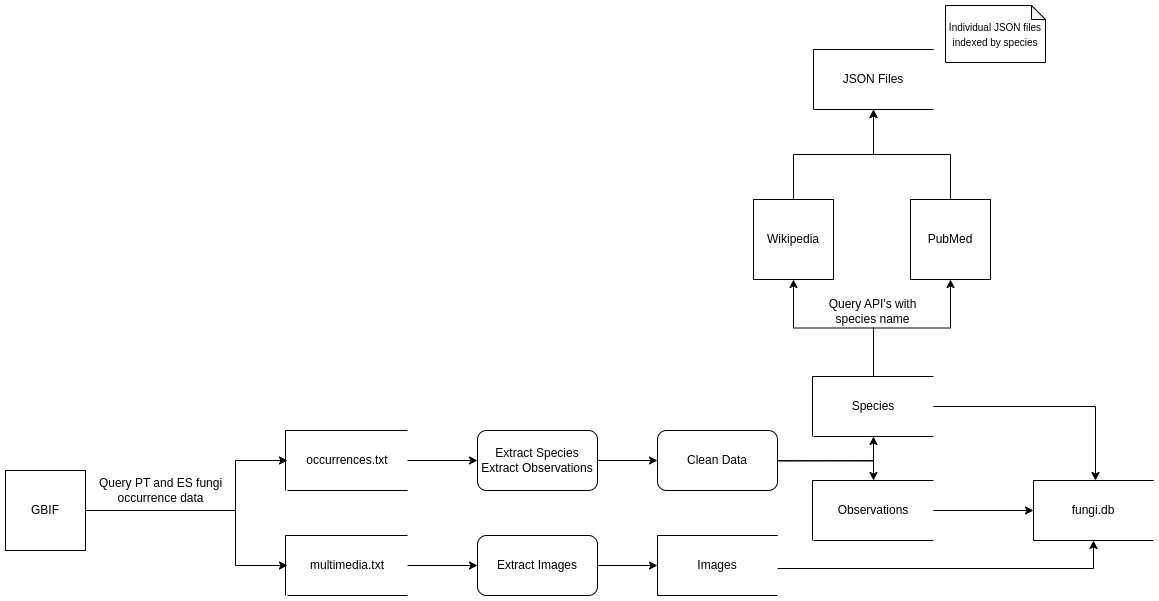

The diagram above was exported from draw.io. Its source (the exported page's mxGraphModel, read from the mxfile embedded in the PNG):
<mxGraphModel dx="1643" dy="991" grid="1" gridSize="10" guides="1" tooltips="1" connect="1" arrows="1" fold="1" page="1" pageScale="1" pageWidth="827" pageHeight="1169" math="0" shadow="0">
  <root>
    <mxCell id="0" />
    <mxCell id="1" parent="0" />
    <mxCell id="_Nm1z33MwqU4qUMJs1XD-4" style="edgeStyle=orthogonalEdgeStyle;rounded=0;orthogonalLoop=1;jettySize=auto;html=1;" edge="1" parent="1" source="_Nm1z33MwqU4qUMJs1XD-1" target="_Nm1z33MwqU4qUMJs1XD-3">
      <mxGeometry relative="1" as="geometry">
        <Array as="points">
          <mxPoint x="260" y="575" />
          <mxPoint x="260" y="525" />
        </Array>
      </mxGeometry>
    </mxCell>
    <mxCell id="_Nm1z33MwqU4qUMJs1XD-6" style="edgeStyle=orthogonalEdgeStyle;rounded=0;orthogonalLoop=1;jettySize=auto;html=1;" edge="1" parent="1" source="_Nm1z33MwqU4qUMJs1XD-1" target="_Nm1z33MwqU4qUMJs1XD-5">
      <mxGeometry relative="1" as="geometry">
        <Array as="points">
          <mxPoint x="260" y="575" />
          <mxPoint x="260" y="630" />
        </Array>
      </mxGeometry>
    </mxCell>
    <mxCell id="_Nm1z33MwqU4qUMJs1XD-1" value="GBIF" style="rounded=0;whiteSpace=wrap;html=1;" vertex="1" parent="1">
      <mxGeometry x="30" y="535" width="80" height="80" as="geometry" />
    </mxCell>
    <mxCell id="_Nm1z33MwqU4qUMJs1XD-12" style="edgeStyle=orthogonalEdgeStyle;rounded=0;orthogonalLoop=1;jettySize=auto;html=1;" edge="1" parent="1" source="_Nm1z33MwqU4qUMJs1XD-3" target="_Nm1z33MwqU4qUMJs1XD-10">
      <mxGeometry relative="1" as="geometry" />
    </mxCell>
    <mxCell id="_Nm1z33MwqU4qUMJs1XD-3" value="occurrences.txt" style="shape=partialRectangle;whiteSpace=wrap;html=1;left=0;right=0;fillColor=none;" vertex="1" parent="1">
      <mxGeometry x="312" y="495" width="120" height="60" as="geometry" />
    </mxCell>
    <mxCell id="_Nm1z33MwqU4qUMJs1XD-34" style="edgeStyle=orthogonalEdgeStyle;rounded=0;orthogonalLoop=1;jettySize=auto;html=1;" edge="1" parent="1" source="_Nm1z33MwqU4qUMJs1XD-5" target="_Nm1z33MwqU4qUMJs1XD-32">
      <mxGeometry relative="1" as="geometry" />
    </mxCell>
    <mxCell id="_Nm1z33MwqU4qUMJs1XD-5" value="multimedia.txt" style="shape=partialRectangle;whiteSpace=wrap;html=1;left=0;right=0;fillColor=none;" vertex="1" parent="1">
      <mxGeometry x="312" y="600" width="120" height="60" as="geometry" />
    </mxCell>
    <mxCell id="_Nm1z33MwqU4qUMJs1XD-19" style="edgeStyle=orthogonalEdgeStyle;rounded=0;orthogonalLoop=1;jettySize=auto;html=1;" edge="1" parent="1" target="_Nm1z33MwqU4qUMJs1XD-15">
      <mxGeometry relative="1" as="geometry">
        <mxPoint x="778" y="525" as="sourcePoint" />
      </mxGeometry>
    </mxCell>
    <mxCell id="_Nm1z33MwqU4qUMJs1XD-33" value="" style="edgeStyle=orthogonalEdgeStyle;rounded=0;orthogonalLoop=1;jettySize=auto;html=1;" edge="1" parent="1" target="_Nm1z33MwqU4qUMJs1XD-17">
      <mxGeometry relative="1" as="geometry">
        <mxPoint x="778" y="525" as="sourcePoint" />
      </mxGeometry>
    </mxCell>
    <mxCell id="_Nm1z33MwqU4qUMJs1XD-39" style="edgeStyle=orthogonalEdgeStyle;rounded=0;orthogonalLoop=1;jettySize=auto;html=1;" edge="1" parent="1" source="_Nm1z33MwqU4qUMJs1XD-10" target="_Nm1z33MwqU4qUMJs1XD-38">
      <mxGeometry relative="1" as="geometry" />
    </mxCell>
    <mxCell id="_Nm1z33MwqU4qUMJs1XD-10" value="Extract Species&lt;br&gt;Extract Observations" style="rounded=1;whiteSpace=wrap;html=1;" vertex="1" parent="1">
      <mxGeometry x="502" y="495" width="120" height="60" as="geometry" />
    </mxCell>
    <mxCell id="_Nm1z33MwqU4qUMJs1XD-30" style="edgeStyle=orthogonalEdgeStyle;rounded=0;orthogonalLoop=1;jettySize=auto;html=1;" edge="1" parent="1" source="_Nm1z33MwqU4qUMJs1XD-15" target="_Nm1z33MwqU4qUMJs1XD-28">
      <mxGeometry relative="1" as="geometry" />
    </mxCell>
    <mxCell id="_Nm1z33MwqU4qUMJs1XD-15" value="Observations" style="shape=partialRectangle;whiteSpace=wrap;html=1;left=0;right=0;fillColor=none;" vertex="1" parent="1">
      <mxGeometry x="838" y="545" width="120" height="60" as="geometry" />
    </mxCell>
    <mxCell id="_Nm1z33MwqU4qUMJs1XD-31" style="edgeStyle=orthogonalEdgeStyle;rounded=0;orthogonalLoop=1;jettySize=auto;html=1;" edge="1" parent="1" source="_Nm1z33MwqU4qUMJs1XD-16" target="_Nm1z33MwqU4qUMJs1XD-28">
      <mxGeometry relative="1" as="geometry">
        <Array as="points">
          <mxPoint x="1118" y="633" />
        </Array>
      </mxGeometry>
    </mxCell>
    <mxCell id="_Nm1z33MwqU4qUMJs1XD-16" value="Images" style="shape=partialRectangle;whiteSpace=wrap;html=1;left=0;right=0;fillColor=none;" vertex="1" parent="1">
      <mxGeometry x="682" y="600" width="120" height="60" as="geometry" />
    </mxCell>
    <mxCell id="_Nm1z33MwqU4qUMJs1XD-23" style="edgeStyle=orthogonalEdgeStyle;rounded=0;orthogonalLoop=1;jettySize=auto;html=1;" edge="1" parent="1" source="_Nm1z33MwqU4qUMJs1XD-17" target="_Nm1z33MwqU4qUMJs1XD-21">
      <mxGeometry relative="1" as="geometry" />
    </mxCell>
    <mxCell id="_Nm1z33MwqU4qUMJs1XD-24" style="edgeStyle=orthogonalEdgeStyle;rounded=0;orthogonalLoop=1;jettySize=auto;html=1;" edge="1" parent="1" source="_Nm1z33MwqU4qUMJs1XD-17" target="_Nm1z33MwqU4qUMJs1XD-22">
      <mxGeometry relative="1" as="geometry" />
    </mxCell>
    <mxCell id="_Nm1z33MwqU4qUMJs1XD-29" style="edgeStyle=orthogonalEdgeStyle;rounded=0;orthogonalLoop=1;jettySize=auto;html=1;" edge="1" parent="1" source="_Nm1z33MwqU4qUMJs1XD-17" target="_Nm1z33MwqU4qUMJs1XD-28">
      <mxGeometry relative="1" as="geometry">
        <Array as="points">
          <mxPoint x="1120" y="471" />
        </Array>
      </mxGeometry>
    </mxCell>
    <mxCell id="_Nm1z33MwqU4qUMJs1XD-17" value="Species" style="shape=partialRectangle;whiteSpace=wrap;html=1;left=0;right=0;fillColor=none;" vertex="1" parent="1">
      <mxGeometry x="838" y="441" width="120" height="60" as="geometry" />
    </mxCell>
    <mxCell id="_Nm1z33MwqU4qUMJs1XD-26" style="edgeStyle=orthogonalEdgeStyle;rounded=0;orthogonalLoop=1;jettySize=auto;html=1;" edge="1" parent="1" source="_Nm1z33MwqU4qUMJs1XD-21" target="_Nm1z33MwqU4qUMJs1XD-25">
      <mxGeometry relative="1" as="geometry" />
    </mxCell>
    <mxCell id="_Nm1z33MwqU4qUMJs1XD-21" value="Wikipedia" style="rounded=0;whiteSpace=wrap;html=1;" vertex="1" parent="1">
      <mxGeometry x="778" y="264" width="80" height="80" as="geometry" />
    </mxCell>
    <mxCell id="_Nm1z33MwqU4qUMJs1XD-27" style="edgeStyle=orthogonalEdgeStyle;rounded=0;orthogonalLoop=1;jettySize=auto;html=1;" edge="1" parent="1" source="_Nm1z33MwqU4qUMJs1XD-22" target="_Nm1z33MwqU4qUMJs1XD-25">
      <mxGeometry relative="1" as="geometry" />
    </mxCell>
    <mxCell id="_Nm1z33MwqU4qUMJs1XD-22" value="PubMed" style="rounded=0;whiteSpace=wrap;html=1;" vertex="1" parent="1">
      <mxGeometry x="935" y="264" width="80" height="80" as="geometry" />
    </mxCell>
    <mxCell id="_Nm1z33MwqU4qUMJs1XD-25" value="JSON Files" style="shape=partialRectangle;whiteSpace=wrap;html=1;left=0;right=0;fillColor=none;" vertex="1" parent="1">
      <mxGeometry x="838" y="114" width="120" height="60" as="geometry" />
    </mxCell>
    <mxCell id="_Nm1z33MwqU4qUMJs1XD-28" value="fungi.db" style="shape=partialRectangle;whiteSpace=wrap;html=1;left=0;right=0;fillColor=none;" vertex="1" parent="1">
      <mxGeometry x="1058" y="545" width="120" height="60" as="geometry" />
    </mxCell>
    <mxCell id="_Nm1z33MwqU4qUMJs1XD-35" style="edgeStyle=orthogonalEdgeStyle;rounded=0;orthogonalLoop=1;jettySize=auto;html=1;" edge="1" parent="1" source="_Nm1z33MwqU4qUMJs1XD-32" target="_Nm1z33MwqU4qUMJs1XD-16">
      <mxGeometry relative="1" as="geometry" />
    </mxCell>
    <mxCell id="_Nm1z33MwqU4qUMJs1XD-32" value="Extract Images" style="rounded=1;whiteSpace=wrap;html=1;" vertex="1" parent="1">
      <mxGeometry x="502" y="600" width="120" height="60" as="geometry" />
    </mxCell>
    <mxCell id="_Nm1z33MwqU4qUMJs1XD-37" value="Query PT and ES fungi &lt;br&gt;occurrence data" style="text;html=1;align=center;verticalAlign=middle;resizable=0;points=[];autosize=1;strokeColor=none;fillColor=none;" vertex="1" parent="1">
      <mxGeometry x="110" y="535" width="150" height="40" as="geometry" />
    </mxCell>
    <mxCell id="_Nm1z33MwqU4qUMJs1XD-38" value="Clean Data" style="rounded=1;whiteSpace=wrap;html=1;" vertex="1" parent="1">
      <mxGeometry x="682" y="495" width="120" height="60" as="geometry" />
    </mxCell>
    <mxCell id="_Nm1z33MwqU4qUMJs1XD-40" value="Query API's with &lt;br&gt;species name" style="text;html=1;align=center;verticalAlign=middle;resizable=0;points=[];autosize=1;strokeColor=none;fillColor=none;" vertex="1" parent="1">
      <mxGeometry x="842" y="356" width="110" height="40" as="geometry" />
    </mxCell>
    <mxCell id="_Nm1z33MwqU4qUMJs1XD-41" value="&lt;font style=&quot;font-size: 10px;&quot;&gt;Individual JSON files indexed by species&lt;/font&gt;" style="shape=note;whiteSpace=wrap;html=1;backgroundOutline=1;darkOpacity=0.05;size=14;" vertex="1" parent="1">
      <mxGeometry x="970" y="70" width="100" height="57" as="geometry" />
    </mxCell>
    <mxCell id="_Nm1z33MwqU4qUMJs1XD-43" value="" style="shape=partialRectangle;whiteSpace=wrap;html=1;bottom=0;right=0;fillColor=none;" vertex="1" parent="1">
      <mxGeometry x="1058" y="545" width="120" height="60" as="geometry" />
    </mxCell>
    <mxCell id="_Nm1z33MwqU4qUMJs1XD-44" value="" style="shape=partialRectangle;whiteSpace=wrap;html=1;bottom=0;right=0;fillColor=none;" vertex="1" parent="1">
      <mxGeometry x="837" y="545" width="120" height="60" as="geometry" />
    </mxCell>
    <mxCell id="_Nm1z33MwqU4qUMJs1XD-45" value="" style="shape=partialRectangle;whiteSpace=wrap;html=1;bottom=0;right=0;fillColor=none;" vertex="1" parent="1">
      <mxGeometry x="838" y="114" width="120" height="60" as="geometry" />
    </mxCell>
    <mxCell id="_Nm1z33MwqU4qUMJs1XD-46" value="" style="shape=partialRectangle;whiteSpace=wrap;html=1;bottom=0;right=0;fillColor=none;" vertex="1" parent="1">
      <mxGeometry x="837" y="441" width="120" height="60" as="geometry" />
    </mxCell>
    <mxCell id="_Nm1z33MwqU4qUMJs1XD-47" value="" style="shape=partialRectangle;whiteSpace=wrap;html=1;bottom=0;right=0;fillColor=none;" vertex="1" parent="1">
      <mxGeometry x="682" y="600" width="120" height="60" as="geometry" />
    </mxCell>
    <mxCell id="_Nm1z33MwqU4qUMJs1XD-48" value="" style="shape=partialRectangle;whiteSpace=wrap;html=1;bottom=0;right=0;fillColor=none;" vertex="1" parent="1">
      <mxGeometry x="310" y="600" width="120" height="60" as="geometry" />
    </mxCell>
    <mxCell id="_Nm1z33MwqU4qUMJs1XD-49" value="" style="shape=partialRectangle;whiteSpace=wrap;html=1;bottom=0;right=0;fillColor=none;" vertex="1" parent="1">
      <mxGeometry x="310" y="495" width="120" height="60" as="geometry" />
    </mxCell>
  </root>
</mxGraphModel>